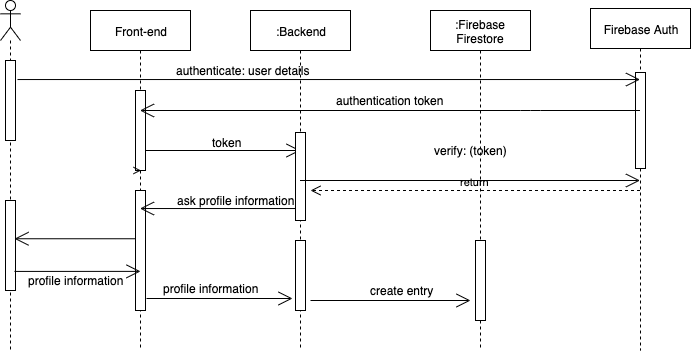

The diagram above was exported from draw.io. Its source (the exported page's mxGraphModel, read from the mxfile embedded in the PNG):
<mxGraphModel dx="772" dy="517" grid="1" gridSize="10" guides="1" tooltips="1" connect="1" arrows="1" fold="1" page="1" pageScale="1" pageWidth="827" pageHeight="1169" math="0" shadow="0">
  <root>
    <mxCell id="0" />
    <mxCell id="1" parent="0" />
    <mxCell id="u-r9xfkOWmpxkdbNCx5g-1" value="Front-end" style="shape=umlLifeline;perimeter=lifelinePerimeter;whiteSpace=wrap;html=1;container=1;collapsible=0;recursiveResize=0;outlineConnect=0;" vertex="1" parent="1">
      <mxGeometry x="150" y="100" width="100" height="340" as="geometry" />
    </mxCell>
    <mxCell id="u-r9xfkOWmpxkdbNCx5g-11" value="" style="endArrow=open;endFill=1;endSize=12;html=1;" edge="1" parent="u-r9xfkOWmpxkdbNCx5g-1" source="u-r9xfkOWmpxkdbNCx5g-17">
      <mxGeometry width="160" relative="1" as="geometry">
        <mxPoint x="110" y="160" as="sourcePoint" />
        <mxPoint x="210" y="140" as="targetPoint" />
      </mxGeometry>
    </mxCell>
    <mxCell id="u-r9xfkOWmpxkdbNCx5g-17" value="" style="html=1;points=[];perimeter=orthogonalPerimeter;" vertex="1" parent="u-r9xfkOWmpxkdbNCx5g-1">
      <mxGeometry x="45" y="80" width="10" height="80" as="geometry" />
    </mxCell>
    <mxCell id="u-r9xfkOWmpxkdbNCx5g-18" value="" style="endArrow=open;endFill=1;endSize=12;html=1;" edge="1" parent="u-r9xfkOWmpxkdbNCx5g-1" source="u-r9xfkOWmpxkdbNCx5g-1" target="u-r9xfkOWmpxkdbNCx5g-17">
      <mxGeometry width="160" relative="1" as="geometry">
        <mxPoint x="199.5" y="240" as="sourcePoint" />
        <mxPoint x="360" y="240" as="targetPoint" />
      </mxGeometry>
    </mxCell>
    <mxCell id="u-r9xfkOWmpxkdbNCx5g-25" value="" style="html=1;points=[];perimeter=orthogonalPerimeter;" vertex="1" parent="u-r9xfkOWmpxkdbNCx5g-1">
      <mxGeometry x="45" y="180" width="10" height="120" as="geometry" />
    </mxCell>
    <mxCell id="u-r9xfkOWmpxkdbNCx5g-2" value="Firebase Auth" style="shape=umlLifeline;perimeter=lifelinePerimeter;whiteSpace=wrap;html=1;container=1;collapsible=0;recursiveResize=0;outlineConnect=0;" vertex="1" parent="1">
      <mxGeometry x="650" y="98" width="100" height="342" as="geometry" />
    </mxCell>
    <mxCell id="u-r9xfkOWmpxkdbNCx5g-20" value="" style="html=1;points=[];perimeter=orthogonalPerimeter;" vertex="1" parent="u-r9xfkOWmpxkdbNCx5g-2">
      <mxGeometry x="45" y="64" width="10" height="96" as="geometry" />
    </mxCell>
    <mxCell id="u-r9xfkOWmpxkdbNCx5g-3" value="" style="shape=umlLifeline;participant=umlActor;perimeter=lifelinePerimeter;whiteSpace=wrap;html=1;container=1;collapsible=0;recursiveResize=0;verticalAlign=top;spacingTop=36;labelBackgroundColor=#ffffff;outlineConnect=0;" vertex="1" parent="1">
      <mxGeometry x="60" y="90" width="20" height="350" as="geometry" />
    </mxCell>
    <mxCell id="u-r9xfkOWmpxkdbNCx5g-4" value="" style="html=1;points=[];perimeter=orthogonalPerimeter;" vertex="1" parent="u-r9xfkOWmpxkdbNCx5g-3">
      <mxGeometry x="5" y="60" width="10" height="80" as="geometry" />
    </mxCell>
    <mxCell id="u-r9xfkOWmpxkdbNCx5g-27" value="" style="html=1;points=[];perimeter=orthogonalPerimeter;" vertex="1" parent="u-r9xfkOWmpxkdbNCx5g-3">
      <mxGeometry x="5" y="200" width="10" height="90" as="geometry" />
    </mxCell>
    <mxCell id="u-r9xfkOWmpxkdbNCx5g-5" value="" style="endArrow=open;endFill=1;endSize=12;html=1;exitX=1.2;exitY=0.238;exitDx=0;exitDy=0;exitPerimeter=0;" edge="1" parent="1" source="u-r9xfkOWmpxkdbNCx5g-4" target="u-r9xfkOWmpxkdbNCx5g-2">
      <mxGeometry width="160" relative="1" as="geometry">
        <mxPoint x="80" y="170" as="sourcePoint" />
        <mxPoint x="240" y="170" as="targetPoint" />
      </mxGeometry>
    </mxCell>
    <mxCell id="u-r9xfkOWmpxkdbNCx5g-6" value=":Backend" style="shape=umlLifeline;perimeter=lifelinePerimeter;whiteSpace=wrap;html=1;container=1;collapsible=0;recursiveResize=0;outlineConnect=0;" vertex="1" parent="1">
      <mxGeometry x="310" y="100" width="100" height="340" as="geometry" />
    </mxCell>
    <mxCell id="u-r9xfkOWmpxkdbNCx5g-16" value="return" style="html=1;verticalAlign=bottom;endArrow=open;dashed=1;endSize=8;" edge="1" parent="u-r9xfkOWmpxkdbNCx5g-6" source="u-r9xfkOWmpxkdbNCx5g-2">
      <mxGeometry relative="1" as="geometry">
        <mxPoint x="140" y="180" as="sourcePoint" />
        <mxPoint x="60" y="180" as="targetPoint" />
      </mxGeometry>
    </mxCell>
    <mxCell id="u-r9xfkOWmpxkdbNCx5g-19" value="" style="html=1;points=[];perimeter=orthogonalPerimeter;" vertex="1" parent="u-r9xfkOWmpxkdbNCx5g-6">
      <mxGeometry x="45" y="122" width="10" height="88" as="geometry" />
    </mxCell>
    <mxCell id="u-r9xfkOWmpxkdbNCx5g-30" value="" style="html=1;points=[];perimeter=orthogonalPerimeter;" vertex="1" parent="u-r9xfkOWmpxkdbNCx5g-6">
      <mxGeometry x="45" y="230" width="10" height="70" as="geometry" />
    </mxCell>
    <mxCell id="u-r9xfkOWmpxkdbNCx5g-34" value="" style="endArrow=open;endFill=1;endSize=12;html=1;" edge="1" parent="u-r9xfkOWmpxkdbNCx5g-6">
      <mxGeometry width="160" relative="1" as="geometry">
        <mxPoint x="60" y="290" as="sourcePoint" />
        <mxPoint x="220" y="290" as="targetPoint" />
      </mxGeometry>
    </mxCell>
    <mxCell id="u-r9xfkOWmpxkdbNCx5g-7" value=":Firebase Firestore" style="shape=umlLifeline;perimeter=lifelinePerimeter;whiteSpace=wrap;html=1;container=1;collapsible=0;recursiveResize=0;outlineConnect=0;" vertex="1" parent="1">
      <mxGeometry x="490" y="100" width="100" height="340" as="geometry" />
    </mxCell>
    <mxCell id="u-r9xfkOWmpxkdbNCx5g-33" value="" style="html=1;points=[];perimeter=orthogonalPerimeter;" vertex="1" parent="u-r9xfkOWmpxkdbNCx5g-7">
      <mxGeometry x="45" y="230" width="10" height="80" as="geometry" />
    </mxCell>
    <mxCell id="u-r9xfkOWmpxkdbNCx5g-8" value="authenticate: user details" style="text;html=1;align=center;verticalAlign=middle;resizable=0;points=[];;autosize=1;" vertex="1" parent="1">
      <mxGeometry x="227" y="150" width="150" height="20" as="geometry" />
    </mxCell>
    <mxCell id="u-r9xfkOWmpxkdbNCx5g-9" value="" style="endArrow=open;endFill=1;endSize=12;html=1;" edge="1" parent="1">
      <mxGeometry width="160" relative="1" as="geometry">
        <mxPoint x="699.5" y="200" as="sourcePoint" />
        <mxPoint x="199.5" y="200" as="targetPoint" />
        <Array as="points">
          <mxPoint x="590" y="200" />
        </Array>
      </mxGeometry>
    </mxCell>
    <mxCell id="u-r9xfkOWmpxkdbNCx5g-10" value="authentication token" style="text;html=1;align=center;verticalAlign=middle;resizable=0;points=[];;autosize=1;" vertex="1" parent="1">
      <mxGeometry x="389" y="180" width="120" height="20" as="geometry" />
    </mxCell>
    <mxCell id="u-r9xfkOWmpxkdbNCx5g-12" value="token" style="text;html=1;align=center;verticalAlign=middle;resizable=0;points=[];;autosize=1;" vertex="1" parent="1">
      <mxGeometry x="266" y="222" width="40" height="20" as="geometry" />
    </mxCell>
    <mxCell id="u-r9xfkOWmpxkdbNCx5g-13" value="" style="endArrow=open;endFill=1;endSize=12;html=1;" edge="1" parent="1" source="u-r9xfkOWmpxkdbNCx5g-6" target="u-r9xfkOWmpxkdbNCx5g-2">
      <mxGeometry width="160" relative="1" as="geometry">
        <mxPoint x="280" y="300" as="sourcePoint" />
        <mxPoint x="440" y="300" as="targetPoint" />
      </mxGeometry>
    </mxCell>
    <mxCell id="u-r9xfkOWmpxkdbNCx5g-14" value="verify: (token)" style="text;html=1;align=center;verticalAlign=middle;resizable=0;points=[];;autosize=1;" vertex="1" parent="1">
      <mxGeometry x="485" y="230" width="90" height="20" as="geometry" />
    </mxCell>
    <mxCell id="u-r9xfkOWmpxkdbNCx5g-21" value="" style="endArrow=open;endFill=1;endSize=12;html=1;exitX=0;exitY=0.864;exitDx=0;exitDy=0;exitPerimeter=0;" edge="1" parent="1" source="u-r9xfkOWmpxkdbNCx5g-19" target="u-r9xfkOWmpxkdbNCx5g-1">
      <mxGeometry width="160" relative="1" as="geometry">
        <mxPoint x="320" y="300" as="sourcePoint" />
        <mxPoint x="140" y="320" as="targetPoint" />
      </mxGeometry>
    </mxCell>
    <mxCell id="u-r9xfkOWmpxkdbNCx5g-22" value="ask profile information" style="text;html=1;align=center;verticalAlign=middle;resizable=0;points=[];;autosize=1;" vertex="1" parent="1">
      <mxGeometry x="230" y="280" width="130" height="20" as="geometry" />
    </mxCell>
    <mxCell id="u-r9xfkOWmpxkdbNCx5g-26" value="" style="endArrow=open;endFill=1;endSize=12;html=1;entryX=0.9;entryY=0.425;entryDx=0;entryDy=0;entryPerimeter=0;" edge="1" parent="1" source="u-r9xfkOWmpxkdbNCx5g-25" target="u-r9xfkOWmpxkdbNCx5g-27">
      <mxGeometry width="160" relative="1" as="geometry">
        <mxPoint x="90" y="360" as="sourcePoint" />
        <mxPoint x="250" y="360" as="targetPoint" />
      </mxGeometry>
    </mxCell>
    <mxCell id="u-r9xfkOWmpxkdbNCx5g-28" value="" style="endArrow=open;endFill=1;endSize=12;html=1;exitX=0.9;exitY=0.788;exitDx=0;exitDy=0;exitPerimeter=0;entryX=0.5;entryY=0.674;entryDx=0;entryDy=0;entryPerimeter=0;" edge="1" parent="1" source="u-r9xfkOWmpxkdbNCx5g-27" target="u-r9xfkOWmpxkdbNCx5g-25">
      <mxGeometry width="160" relative="1" as="geometry">
        <mxPoint x="80" y="420" as="sourcePoint" />
        <mxPoint x="190" y="420" as="targetPoint" />
      </mxGeometry>
    </mxCell>
    <mxCell id="u-r9xfkOWmpxkdbNCx5g-29" value="profile information" style="text;html=1;align=center;verticalAlign=middle;resizable=0;points=[];;autosize=1;" vertex="1" parent="1">
      <mxGeometry x="80" y="360" width="110" height="20" as="geometry" />
    </mxCell>
    <mxCell id="u-r9xfkOWmpxkdbNCx5g-31" value="" style="endArrow=open;endFill=1;endSize=12;html=1;exitX=1.1;exitY=0.9;exitDx=0;exitDy=0;exitPerimeter=0;" edge="1" parent="1" source="u-r9xfkOWmpxkdbNCx5g-25">
      <mxGeometry width="160" relative="1" as="geometry">
        <mxPoint x="220" y="400" as="sourcePoint" />
        <mxPoint x="352" y="388" as="targetPoint" />
      </mxGeometry>
    </mxCell>
    <mxCell id="u-r9xfkOWmpxkdbNCx5g-32" value="profile information" style="text;html=1;align=center;verticalAlign=middle;resizable=0;points=[];;labelBackgroundColor=#ffffff;" vertex="1" connectable="0" parent="u-r9xfkOWmpxkdbNCx5g-31">
      <mxGeometry x="-0.2199" y="4" relative="1" as="geometry">
        <mxPoint x="6.95" y="-6.78" as="offset" />
      </mxGeometry>
    </mxCell>
    <mxCell id="u-r9xfkOWmpxkdbNCx5g-35" value="create entry" style="text;html=1;align=center;verticalAlign=middle;resizable=0;points=[];;autosize=1;" vertex="1" parent="1">
      <mxGeometry x="421" y="370" width="80" height="20" as="geometry" />
    </mxCell>
  </root>
</mxGraphModel>